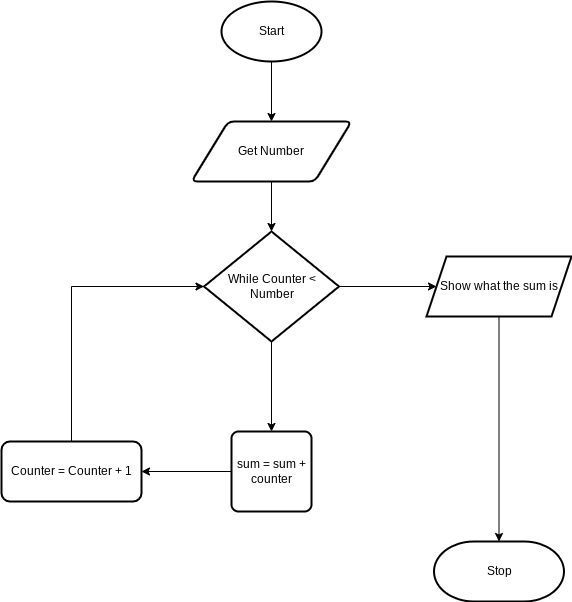

The diagram above was exported from draw.io. Its source (the exported page's mxGraphModel, read from the mxfile embedded in the PNG):
<mxGraphModel dx="594" dy="561" grid="1" gridSize="10" guides="1" tooltips="1" connect="1" arrows="1" fold="1" page="1" pageScale="1" pageWidth="827" pageHeight="1169" math="0" shadow="0">
  <root>
    <mxCell id="0" />
    <mxCell id="1" parent="0" />
    <mxCell id="9" style="edgeStyle=none;html=1;exitX=0.5;exitY=1;exitDx=0;exitDy=0;exitPerimeter=0;entryX=0.5;entryY=0;entryDx=0;entryDy=0;" parent="1" source="2" target="3" edge="1">
      <mxGeometry relative="1" as="geometry" />
    </mxCell>
    <mxCell id="2" value="Start" style="strokeWidth=2;html=1;shape=mxgraph.flowchart.start_1;whiteSpace=wrap;" parent="1" vertex="1">
      <mxGeometry x="230" y="40" width="100" height="60" as="geometry" />
    </mxCell>
    <mxCell id="10" style="edgeStyle=none;html=1;exitX=0.5;exitY=1;exitDx=0;exitDy=0;entryX=0.5;entryY=0;entryDx=0;entryDy=0;" parent="1" source="3" edge="1">
      <mxGeometry relative="1" as="geometry">
        <mxPoint x="280" y="270" as="targetPoint" />
      </mxGeometry>
    </mxCell>
    <mxCell id="3" value="Get Number" style="shape=parallelogram;html=1;strokeWidth=2;perimeter=parallelogramPerimeter;whiteSpace=wrap;rounded=1;arcSize=12;size=0.23;" parent="1" vertex="1">
      <mxGeometry x="200" y="160" width="160" height="60" as="geometry" />
    </mxCell>
    <mxCell id="6" value="Stop" style="strokeWidth=2;html=1;shape=mxgraph.flowchart.terminator;whiteSpace=wrap;" parent="1" vertex="1">
      <mxGeometry x="442.5" y="580" width="130" height="60" as="geometry" />
    </mxCell>
    <mxCell id="20" style="edgeStyle=none;html=1;entryX=0.5;entryY=0;entryDx=0;entryDy=0;" edge="1" parent="1" source="14" target="19">
      <mxGeometry relative="1" as="geometry" />
    </mxCell>
    <mxCell id="26" value="" style="edgeStyle=orthogonalEdgeStyle;rounded=0;html=1;" edge="1" parent="1" source="14" target="25">
      <mxGeometry relative="1" as="geometry" />
    </mxCell>
    <mxCell id="14" value="While Counter &amp;lt; Number" style="strokeWidth=2;html=1;shape=mxgraph.flowchart.decision;whiteSpace=wrap;" vertex="1" parent="1">
      <mxGeometry x="212.5" y="270" width="135" height="110" as="geometry" />
    </mxCell>
    <mxCell id="23" value="" style="edgeStyle=none;html=1;" edge="1" parent="1" source="19" target="22">
      <mxGeometry relative="1" as="geometry" />
    </mxCell>
    <mxCell id="19" value="sum = sum + counter" style="rounded=1;whiteSpace=wrap;html=1;absoluteArcSize=1;arcSize=14;strokeWidth=2;" vertex="1" parent="1">
      <mxGeometry x="240" y="470" width="80" height="80" as="geometry" />
    </mxCell>
    <mxCell id="24" style="edgeStyle=orthogonalEdgeStyle;html=1;exitX=0.5;exitY=0;exitDx=0;exitDy=0;entryX=0;entryY=0.5;entryDx=0;entryDy=0;entryPerimeter=0;rounded=0;" edge="1" parent="1" source="22" target="14">
      <mxGeometry relative="1" as="geometry" />
    </mxCell>
    <mxCell id="22" value="Counter = Counter + 1" style="whiteSpace=wrap;html=1;rounded=1;arcSize=14;strokeWidth=2;" vertex="1" parent="1">
      <mxGeometry x="10" y="480" width="140" height="60" as="geometry" />
    </mxCell>
    <mxCell id="27" style="edgeStyle=orthogonalEdgeStyle;rounded=0;html=1;entryX=0.5;entryY=0;entryDx=0;entryDy=0;entryPerimeter=0;" edge="1" parent="1" source="25" target="6">
      <mxGeometry relative="1" as="geometry" />
    </mxCell>
    <mxCell id="25" value="Show what the sum is" style="shape=parallelogram;perimeter=parallelogramPerimeter;whiteSpace=wrap;html=1;fixedSize=1;strokeWidth=2;" vertex="1" parent="1">
      <mxGeometry x="435" y="295" width="145" height="60" as="geometry" />
    </mxCell>
  </root>
</mxGraphModel>